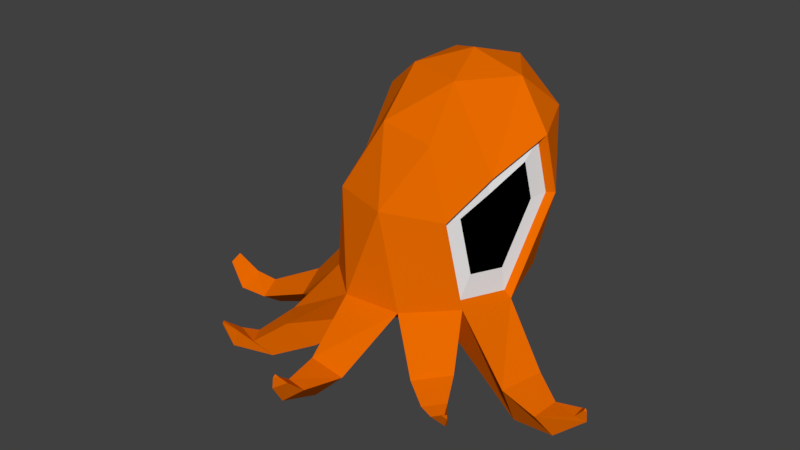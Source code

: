 # Source: OctopusAngry.blend  (saved by Blender 2.79.0; exported with 4.5.12 LTS)
import bpy
from mathutils import Matrix  # noqa: F401  (used for matrix-valued properties, if any)

bpy.ops.wm.read_factory_settings(use_empty=True)
scene = bpy.context.scene
scene.name = 'Scene'

# ---- collections
col_collection_1 = bpy.data.collections.new('Collection 1'); scene.collection.children.link(col_collection_1)

# ---- materials (node trees are filled in below, after node groups)
mat_octopusbody = bpy.data.materials.new('OctopusBody')
mat_octopusbody.alpha_threshold = 0.0
mat_octopusbody.use_transparent_shadow = False
mat_octopusbody.diffuse_color = (0.7991, 0.1441, 0.0, 1.0)
mat_octopusbody.roughness = 0.5
mat_octopusbody.specular_intensity = 0.0
mat_octopuseyeoutter = bpy.data.materials.new('OctopusEyeOutter')
mat_octopuseyeoutter.alpha_threshold = 0.0
mat_octopuseyeoutter.use_transparent_shadow = False
mat_octopuseyeoutter.roughness = 0.5
mat_octopuseyeinner = bpy.data.materials.new('OctopusEyeInner')
mat_octopuseyeinner.alpha_threshold = 0.0
mat_octopuseyeinner.use_transparent_shadow = False
mat_octopuseyeinner.diffuse_color = (0.0, 0.0, 0.0, 1.0)
mat_octopuseyeinner.roughness = 0.5
mat_octopuseyeinner.specular_intensity = 0.0

# ---- material node trees

# ---- world
world_world = bpy.data.worlds.new('World'); scene.world = world_world
world_world.color = (0.05088, 0.05088, 0.05088)
world_world.use_sun_shadow = False
world_world.sun_shadow_jitter_overblur = 0.0
world_world.cycles.sampling_method = 'MANUAL'

# ---- meshes
me_icosphere = bpy.data.meshes.new('Icosphere')
me_icosphere.from_pydata([(0.0, 0.0, 0.431), (0.7236, -0.5257, 0.9838), (-0.2764, -0.8506, 0.9061), (-0.8944, 0.0, 0.9838), (-0.2764, 0.8506, 0.9838), (0.7236, 0.5257, 0.9838), (0.2648, -0.4088, 2.289), (-0.6931, -0.09755, 1.92), (-0.6931, 0.9096, 2.289), (0.2648, 1.221, 2.289), (0.8568, 0.406, 2.289), (-3.793e-08, 0.5242, 2.833), (-0.1625, -0.5, 0.5803), (0.4253, -0.309, 0.5803), (0.2629, -0.809, 0.9053), (0.8506, 0.0, 0.9053), (0.4253, 0.309, 0.5803), (-0.5257, 0.0, 0.5803), (-0.6882, -0.5, 0.9053), (-0.1625, 0.5, 0.5803), (-0.6882, 0.5, 0.9053), (0.2629, 0.809, 0.9053), (0.911, 0.5101, 1.743), (-3.793e-08, -0.7438, 1.743), (0.563, -0.5609, 1.743), (-0.563, -0.5609, 1.743), (-0.563, 0.989, 1.743), (-0.911, 0.5101, 1.743), (0.563, 0.989, 1.743), (-3.793e-08, 1.172, 1.743), (0.6592, -0.07291, 1.995), (-0.2518, -0.3689, 2.364), (-0.8148, 0.406, 2.364), (-0.2518, 1.181, 2.364), (0.6592, 0.885, 2.364), (0.1556, 0.04521, 2.69), (0.5036, 0.5242, 2.69), (-0.4074, 0.2282, 2.69), (-0.4074, 0.8202, 2.69), (0.1556, 1.003, 2.69), (1.262, -0.4889, 0.1042), (1.239, -0.6515, 0.4797), (1.35, -0.2572, 0.4959), (1.693, -0.5751, 0.2051), (1.569, -0.6698, 0.3863), (1.62, -0.44, 0.4275), (1.958, -0.5191, 0.4365), (1.868, -0.5611, 0.4726), (1.876, -0.4591, 0.5003), (1.965, -0.543, 0.5497), (1.941, -0.5545, 0.5596), (1.943, -0.5265, 0.5672), (0.7613, -0.7915, 0.2316), (0.8811, -0.8328, 0.5679), (0.6004, -1.048, 0.503), (0.9855, -1.038, 0.2408), (0.9975, -1.066, 0.4713), (0.8306, -1.194, 0.4327), (1.052, -1.169, 0.3345), (1.058, -1.183, 0.4544), (0.9717, -1.25, 0.4343), (1.111, -1.217, 0.4563), (1.113, -1.223, 0.5044), (1.078, -1.249, 0.4963), (0.148, -1.385, 0.5114), (-0.1825, -1.39, 0.5705), (-0.1173, -1.432, 0.2438), (0.07899, -1.76, 0.5619), (-0.1014, -1.748, 0.5817), (-0.05714, -1.872, 0.4568), (0.04862, -1.907, 0.699), (-0.06357, -1.897, 0.7058), (-0.03387, -1.994, 0.6574), (0.007464, -1.964, 0.7733), (-0.0309, -1.961, 0.7756), (-0.02074, -1.994, 0.759), (-0.7202, -1.154, 0.573), (-0.5842, -0.9458, 0.3011), (-0.9261, -0.853, 0.5201), (-0.9341, -1.364, 0.4081), (-0.8441, -1.227, 0.2282), (-1.07, -1.165, 0.3731), (-1.052, -1.428, 0.4977), (-1.112, -1.441, 0.3305), (-1.145, -1.301, 0.4369), (-1.18, -1.49, 0.5631), (-1.199, -1.479, 0.5362), (-1.205, -1.452, 0.5564), (-1.158, -0.5114, 0.418), (-1.248, -0.1914, 0.5262), (-1.168, -0.1914, 0.1857), (-1.622, -0.5815, 0.2472), (-1.683, -0.3654, 0.3203), (-1.629, -0.3654, 0.09037), (-1.869, -0.6344, 0.2796), (-1.871, -0.4183, 0.375), (-1.973, -0.4183, 0.1622), (-2.038, -0.5986, 0.4937), (-2.038, -0.4863, 0.5433), (-2.092, -0.4863, 0.4327), (0.7839, -0.003642, 0.9662), (0.6668, -0.4881, 1.039), (-0.6342, -0.4644, 0.9662), (-0.8242, -0.003642, 1.039), (0.8395, 0.4664, 1.738), (0.7895, 0.3705, 2.241), (-0.5188, -0.5205, 1.738), (-0.6387, -0.09354, 1.872), (0.5188, -0.5205, 1.738), (-0.8395, 0.4664, 1.738), (0.6075, -0.07083, 1.941), (-0.7509, 0.3705, 2.311), (0.7547, -0.01649, 1.181), (0.6728, -0.3556, 1.231), (0.6264, -0.06932, 1.721), (0.7936, 0.3125, 1.721), (0.7586, 0.2454, 2.073), (0.5692, -0.3783, 1.721), (0.6312, -0.06352, 1.853), (-0.6499, -0.339, 1.181), (-0.783, -0.01645, 1.231), (-0.6264, -0.06928, 1.721), (-0.5692, -0.3782, 1.721), (-0.6531, -0.07937, 1.804), (-0.7937, 0.3126, 1.721), (-0.7316, 0.2455, 2.122)], [], [(0, 13, 12), (13, 15, 42, 40), (0, 12, 17), (0, 17, 19), (0, 19, 16), (30, 24, 108, 110), (2, 14, 23), (15, 22, 104, 100), (4, 20, 26), (5, 21, 28), (25, 7, 107, 106), (2, 23, 25), (7, 32, 111, 107), (4, 26, 29), (5, 28, 22), (6, 30, 35), (7, 31, 37), (8, 32, 38), (9, 33, 39), (10, 34, 36), (36, 39, 11), (36, 34, 39), (34, 9, 39), (39, 38, 11), (39, 33, 38), (33, 8, 38), (38, 37, 11), (38, 32, 37), (32, 7, 37), (37, 35, 11), (37, 31, 35), (31, 6, 35), (35, 36, 11), (35, 30, 36), (30, 10, 36), (22, 34, 10), (22, 28, 34), (28, 9, 34), (29, 33, 9), (29, 26, 33), (26, 8, 33), (27, 32, 8), (22, 10, 105, 104), (1, 15, 100, 101), (25, 31, 7), (25, 23, 31), (23, 6, 31), (24, 30, 6), (27, 3, 103, 109), (32, 27, 109, 111), (28, 29, 9), (28, 21, 29), (21, 4, 29), (26, 27, 8), (26, 20, 27), (20, 3, 27), (18, 25, 106, 102), (3, 18, 102, 103), (18, 2, 25), (23, 24, 6), (23, 14, 24), (14, 1, 24), (10, 30, 110, 105), (24, 1, 101, 108), (15, 5, 22), (16, 21, 5), (16, 19, 21), (19, 4, 21), (19, 20, 4), (19, 17, 20), (17, 3, 20), (17, 18, 88, 90), (17, 12, 18), (18, 12, 77, 78), (15, 16, 5), (15, 13, 16), (13, 0, 16), (12, 14, 64, 66), (12, 13, 14), (14, 13, 52, 54), (40, 42, 45, 43), (15, 1, 41, 42), (1, 13, 40, 41), (43, 45, 48, 46), (42, 41, 44, 45), (41, 40, 43, 44), (46, 48, 51, 49), (45, 44, 47, 48), (44, 43, 46, 47), (50, 49, 51), (48, 47, 50, 51), (47, 46, 49, 50), (54, 52, 55, 57), (1, 14, 54, 53), (13, 1, 53, 52), (57, 55, 58, 60), (53, 54, 57, 56), (52, 53, 56, 55), (60, 58, 61, 63), (56, 57, 60, 59), (55, 56, 59, 58), (61, 62, 63), (59, 60, 63, 62), (58, 59, 62, 61), (66, 64, 67, 69), (2, 12, 66, 65), (14, 2, 65, 64), (69, 67, 70, 72), (65, 66, 69, 68), (64, 65, 68, 67), (72, 70, 73, 75), (68, 69, 72, 71), (67, 68, 71, 70), (75, 73, 74), (71, 72, 75, 74), (70, 71, 74, 73), (78, 77, 80, 81), (2, 18, 78, 76), (12, 2, 76, 77), (81, 80, 83, 84), (76, 78, 81, 79), (77, 76, 79, 80), (84, 83, 86, 87), (79, 81, 84, 82), (80, 79, 82, 83), (86, 85, 87), (82, 84, 87, 85), (83, 82, 85, 86), (90, 88, 91, 93), (3, 17, 90, 89), (18, 3, 89, 88), (93, 91, 94, 96), (89, 90, 93, 92), (88, 89, 92, 91), (96, 94, 97, 99), (92, 93, 96, 95), (91, 92, 95, 94), (99, 97, 98), (95, 96, 99, 98), (94, 95, 98, 97), (110, 108, 117, 118), (103, 102, 119, 120), (105, 110, 118, 116), (111, 109, 124, 125), (106, 107, 123, 122), (109, 103, 120, 124), (100, 104, 115, 112), (104, 105, 116, 115), (102, 106, 122, 119), (107, 111, 125, 123), (108, 101, 113, 117), (101, 100, 112, 113), (113, 112, 114), (113, 114, 117), (117, 114, 118), (114, 116, 118), (114, 115, 116), (114, 112, 115), (120, 119, 121), (120, 121, 124), (124, 121, 125), (121, 123, 125), (121, 122, 123), (121, 119, 122)])
me_icosphere.polygons.foreach_set('material_index', [0, 0, 0, 0, 0, 0, 0, 0, 0, 0, 0, 0, 0, 0, 0, 0, 0, 0, 0, 0, 0, 0, 0, 0, 0, 0, 0, 0, 0, 0, 0, 0, 0, 0, 0, 0, 0, 0, 0, 0, 0, 0, 0, 0, 0, 0, 0, 0, 0, 0, 0, 0, 0, 0, 0, 0, 0, 0, 0, 0, 0, 0, 0, 0, 0, 0, 0, 0, 0, 0, 0, 0, 0, 0, 0, 0, 0, 0, 0, 0, 0, 0, 0, 0, 0, 0, 0, 0, 0, 0, 0, 0, 0, 0, 0, 0, 0, 0, 0, 0, 0, 0, 0, 0, 0, 0, 0, 0, 0, 0, 0, 0, 0, 0, 0, 0, 0, 0, 0, 0, 0, 0, 0, 0, 0, 0, 0, 0, 0, 0, 0, 0, 0, 0, 0, 0, 0, 0, 0, 0, 1, 1, 1, 1, 1, 1, 1, 1, 1, 1, 1, 1, 2, 2, 2, 2, 2, 2, 2, 2, 2, 2, 2, 2])
me_icosphere.materials.append(mat_octopusbody)
me_icosphere.materials.append(mat_octopuseyeoutter)
me_icosphere.materials.append(mat_octopuseyeinner)
me_icosphere.use_remesh_preserve_volume = False
me_icosphere.use_remesh_preserve_attributes = False
me_icosphere.use_mirror_vertex_groups = False
me_icosphere.update()

# ---- objects
ob_octopusangry = bpy.data.objects.new('OctopusAngry', me_icosphere)

# ---- transforms, parenting, visibility, modifiers, constraints
ob_octopusangry.location = (0.0, 0.0, 0.0)
ob_octopusangry.lineart.crease_threshold = 0.0

# ---- collection membership
col_collection_1.objects.link(ob_octopusangry)

# ---- scene / render settings (as saved in the file)
scene.frame_start = 1; scene.frame_end = 250; scene.frame_set(1)
scene.render.engine = 'BLENDER_EEVEE_NEXT'
scene.render.resolution_percentage = 50
scene.render.dither_intensity = 0.0
scene.cycles.use_denoising = False
scene.cycles.samples = 128
scene.cycles.sampling_pattern = 'TABULATED_SOBOL'
scene.cycles.use_adaptive_sampling = False
scene.cycles.use_light_tree = False
scene.cycles.blur_glossy = 0.0
scene.cycles.sample_clamp_indirect = 0.0
scene.view_settings.view_transform = 'Standard'
bpy.context.view_layer.update()

# ---- added for rendering (the .blend has no active camera and no usable light): camera, sun
cam_auto = bpy.data.cameras.new('AutoCamera')
cam_auto.lens = 50.0
cam_auto.sensor_width = 36.0
cam_auto.clip_end = 1000.0
ob_auto_camera = bpy.data.objects.new('AutoCamera', cam_auto)
scene.collection.objects.link(ob_auto_camera)
ob_auto_camera.location = (5.35742, -6.89147, 5.79836)
ob_auto_camera.rotation_euler = (1.09748, -7.21219e-08, 0.694738)
scene.camera = ob_auto_camera
light_auto_sun = bpy.data.lights.new('AutoSun', 'SUN')
light_auto_sun.energy = 3.0
light_auto_sun.angle = 0.0523599
ob_auto_sun = bpy.data.objects.new('AutoSun', light_auto_sun)
scene.collection.objects.link(ob_auto_sun)
ob_auto_sun.rotation_euler = (0.872665, 0.174533, 0.523599)
bpy.context.view_layer.update()

